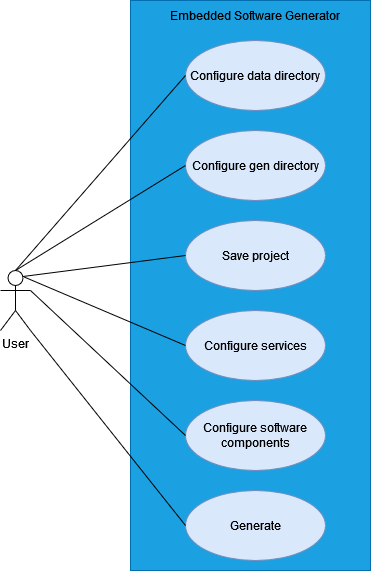

The diagram above was exported from draw.io. Its source (the exported page's mxGraphModel, read from the mxfile embedded in the PNG):
<mxGraphModel dx="1434" dy="782" grid="1" gridSize="10" guides="1" tooltips="1" connect="1" arrows="1" fold="1" page="1" pageScale="1" pageWidth="850" pageHeight="1100" background="#ffffff" math="0" shadow="0">
  <root>
    <mxCell id="0" />
    <mxCell id="1" parent="0" />
    <mxCell id="K5x_SqZ8Cn57g0qYMbPz-1" value="User" style="shape=umlActor;verticalLabelPosition=bottom;verticalAlign=top;html=1;" vertex="1" parent="1">
      <mxGeometry x="170" y="350" width="30" height="60" as="geometry" />
    </mxCell>
    <mxCell id="K5x_SqZ8Cn57g0qYMbPz-11" value="" style="rounded=0;whiteSpace=wrap;html=1;glass=0;shadow=0;noLabel=0;container=0;fillColor=#1ba1e2;strokeColor=#006EAF;fontColor=#ffffff;" vertex="1" parent="1">
      <mxGeometry x="300" y="80" width="240" height="570" as="geometry" />
    </mxCell>
    <mxCell id="K5x_SqZ8Cn57g0qYMbPz-12" value="Configure data directory" style="ellipse;whiteSpace=wrap;html=1;fillColor=#dae8fc;strokeColor=#6c8ebf;" vertex="1" parent="1">
      <mxGeometry x="355" y="120" width="140" height="70" as="geometry" />
    </mxCell>
    <mxCell id="K5x_SqZ8Cn57g0qYMbPz-13" value="Configure gen directory" style="ellipse;whiteSpace=wrap;html=1;fillColor=#dae8fc;strokeColor=#6c8ebf;" vertex="1" parent="1">
      <mxGeometry x="355" y="210" width="140" height="70" as="geometry" />
    </mxCell>
    <mxCell id="K5x_SqZ8Cn57g0qYMbPz-14" value="Configure services" style="ellipse;whiteSpace=wrap;html=1;fillColor=#dae8fc;strokeColor=#6c8ebf;" vertex="1" parent="1">
      <mxGeometry x="355" y="390" width="140" height="70" as="geometry" />
    </mxCell>
    <mxCell id="K5x_SqZ8Cn57g0qYMbPz-15" value="Configure software components" style="ellipse;whiteSpace=wrap;html=1;fillColor=#dae8fc;strokeColor=#6c8ebf;" vertex="1" parent="1">
      <mxGeometry x="355" y="480" width="140" height="70" as="geometry" />
    </mxCell>
    <mxCell id="K5x_SqZ8Cn57g0qYMbPz-16" value="Generate" style="ellipse;whiteSpace=wrap;html=1;fillColor=#dae8fc;strokeColor=#6c8ebf;" vertex="1" parent="1">
      <mxGeometry x="355" y="570" width="140" height="70" as="geometry" />
    </mxCell>
    <mxCell id="K5x_SqZ8Cn57g0qYMbPz-17" value="Save project" style="ellipse;whiteSpace=wrap;html=1;fillColor=#dae8fc;strokeColor=#6c8ebf;" vertex="1" parent="1">
      <mxGeometry x="355" y="300" width="140" height="70" as="geometry" />
    </mxCell>
    <mxCell id="K5x_SqZ8Cn57g0qYMbPz-18" value="" style="endArrow=none;html=1;rounded=0;exitX=0.5;exitY=0;exitDx=0;exitDy=0;exitPerimeter=0;entryX=0;entryY=0.5;entryDx=0;entryDy=0;" edge="1" parent="1" source="K5x_SqZ8Cn57g0qYMbPz-1" target="K5x_SqZ8Cn57g0qYMbPz-12">
      <mxGeometry width="50" height="50" relative="1" as="geometry">
        <mxPoint x="70" y="520" as="sourcePoint" />
        <mxPoint x="120" y="470" as="targetPoint" />
      </mxGeometry>
    </mxCell>
    <mxCell id="K5x_SqZ8Cn57g0qYMbPz-19" value="Embedded Software Generator" style="text;html=1;align=center;verticalAlign=middle;whiteSpace=wrap;rounded=0;" vertex="1" parent="1">
      <mxGeometry x="325" y="80" width="200" height="30" as="geometry" />
    </mxCell>
    <mxCell id="K5x_SqZ8Cn57g0qYMbPz-20" value="" style="endArrow=none;html=1;rounded=0;exitX=0.5;exitY=0;exitDx=0;exitDy=0;exitPerimeter=0;entryX=0;entryY=0.5;entryDx=0;entryDy=0;" edge="1" parent="1" source="K5x_SqZ8Cn57g0qYMbPz-1" target="K5x_SqZ8Cn57g0qYMbPz-13">
      <mxGeometry width="50" height="50" relative="1" as="geometry">
        <mxPoint x="50" y="560" as="sourcePoint" />
        <mxPoint x="100" y="510" as="targetPoint" />
      </mxGeometry>
    </mxCell>
    <mxCell id="K5x_SqZ8Cn57g0qYMbPz-21" value="" style="endArrow=none;html=1;rounded=0;exitX=0.75;exitY=0.1;exitDx=0;exitDy=0;exitPerimeter=0;entryX=0;entryY=0.5;entryDx=0;entryDy=0;" edge="1" parent="1" source="K5x_SqZ8Cn57g0qYMbPz-1" target="K5x_SqZ8Cn57g0qYMbPz-17">
      <mxGeometry width="50" height="50" relative="1" as="geometry">
        <mxPoint x="60" y="560" as="sourcePoint" />
        <mxPoint x="110" y="510" as="targetPoint" />
      </mxGeometry>
    </mxCell>
    <mxCell id="K5x_SqZ8Cn57g0qYMbPz-22" value="" style="endArrow=none;html=1;rounded=0;exitX=0.75;exitY=0.1;exitDx=0;exitDy=0;exitPerimeter=0;entryX=0;entryY=0.5;entryDx=0;entryDy=0;" edge="1" parent="1" source="K5x_SqZ8Cn57g0qYMbPz-1" target="K5x_SqZ8Cn57g0qYMbPz-14">
      <mxGeometry width="50" height="50" relative="1" as="geometry">
        <mxPoint x="60" y="510" as="sourcePoint" />
        <mxPoint x="110" y="460" as="targetPoint" />
      </mxGeometry>
    </mxCell>
    <mxCell id="K5x_SqZ8Cn57g0qYMbPz-23" value="" style="endArrow=none;html=1;rounded=0;exitX=1;exitY=0.3333333333333333;exitDx=0;exitDy=0;exitPerimeter=0;entryX=0;entryY=0.5;entryDx=0;entryDy=0;" edge="1" parent="1" source="K5x_SqZ8Cn57g0qYMbPz-1" target="K5x_SqZ8Cn57g0qYMbPz-15">
      <mxGeometry width="50" height="50" relative="1" as="geometry">
        <mxPoint x="60" y="690" as="sourcePoint" />
        <mxPoint x="110" y="640" as="targetPoint" />
      </mxGeometry>
    </mxCell>
    <mxCell id="K5x_SqZ8Cn57g0qYMbPz-24" value="" style="endArrow=none;html=1;rounded=0;exitX=1;exitY=1;exitDx=0;exitDy=0;exitPerimeter=0;entryX=0;entryY=0.5;entryDx=0;entryDy=0;" edge="1" parent="1" source="K5x_SqZ8Cn57g0qYMbPz-1" target="K5x_SqZ8Cn57g0qYMbPz-16">
      <mxGeometry width="50" height="50" relative="1" as="geometry">
        <mxPoint x="70" y="660" as="sourcePoint" />
        <mxPoint x="120" y="610" as="targetPoint" />
      </mxGeometry>
    </mxCell>
  </root>
</mxGraphModel>